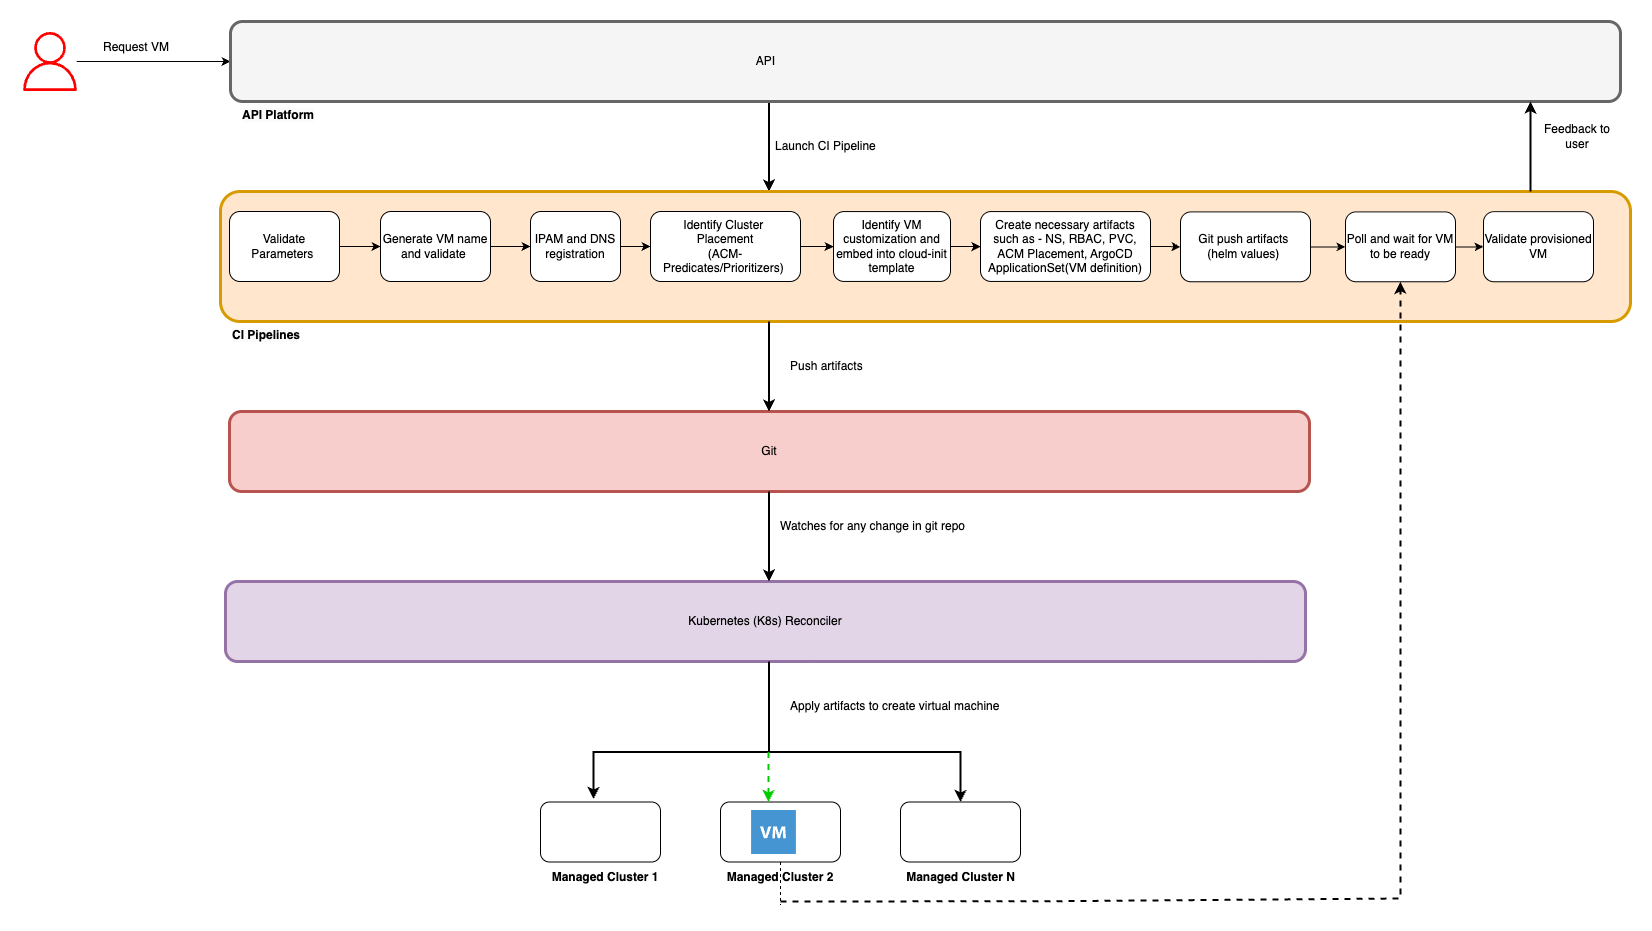

The diagram above was exported from draw.io. Its source (the exported page's mxGraphModel, read from the mxfile embedded in the PNG):
<mxGraphModel dx="2278" dy="772" grid="1" gridSize="10" guides="1" tooltips="1" connect="1" arrows="1" fold="1" page="1" pageScale="1" pageWidth="850" pageHeight="1100" math="0" shadow="0">
  <root>
    <mxCell id="0" />
    <mxCell id="1" parent="0" />
    <mxCell id="ZfKgAVAveOmhMlE-QbHx-3" style="edgeStyle=orthogonalEdgeStyle;rounded=0;orthogonalLoop=1;jettySize=auto;html=1;" parent="1" source="ZfKgAVAveOmhMlE-QbHx-1" target="ZfKgAVAveOmhMlE-QbHx-2" edge="1">
      <mxGeometry relative="1" as="geometry" />
    </mxCell>
    <mxCell id="ZfKgAVAveOmhMlE-QbHx-1" value="" style="sketch=0;outlineConnect=0;fontColor=#232F3E;gradientColor=none;fillColor=#FF0000;strokeColor=none;dashed=0;verticalLabelPosition=bottom;verticalAlign=top;align=center;html=1;fontSize=12;fontStyle=0;aspect=fixed;pointerEvents=1;shape=mxgraph.aws4.user;" parent="1" vertex="1">
      <mxGeometry x="-10" y="70.5" width="59" height="59" as="geometry" />
    </mxCell>
    <mxCell id="xScnsrFTheI8ZcFuj8_q-26" style="edgeStyle=orthogonalEdgeStyle;rounded=0;orthogonalLoop=1;jettySize=auto;html=1;entryX=0.5;entryY=0;entryDx=0;entryDy=0;strokeWidth=2;" parent="1" edge="1">
      <mxGeometry relative="1" as="geometry">
        <mxPoint x="738.5" y="140" as="sourcePoint" />
        <mxPoint x="738.5" y="230" as="targetPoint" />
      </mxGeometry>
    </mxCell>
    <mxCell id="ZfKgAVAveOmhMlE-QbHx-2" value="" style="rounded=1;whiteSpace=wrap;html=1;strokeWidth=3;strokeColor=#666666;fillColor=#f5f5f5;fontColor=#333333;" parent="1" vertex="1">
      <mxGeometry x="200" y="60" width="1390" height="80" as="geometry" />
    </mxCell>
    <mxCell id="ZfKgAVAveOmhMlE-QbHx-4" value="&lt;span style=&quot;color: rgb(0, 0, 0); font-family: Helvetica; font-size: 12px; font-style: normal; font-variant-ligatures: normal; font-variant-caps: normal; letter-spacing: normal; orphans: 2; text-align: center; text-indent: 0px; text-transform: none; widows: 2; word-spacing: 0px; -webkit-text-stroke-width: 0px; white-space: normal; background-color: rgb(251, 251, 251); text-decoration-thickness: initial; text-decoration-style: initial; text-decoration-color: initial; float: none; display: inline !important;&quot;&gt;&lt;b&gt;API Platform&lt;/b&gt;&lt;/span&gt;" style="text;whiteSpace=wrap;html=1;" parent="1" vertex="1">
      <mxGeometry x="210" y="140" width="170" height="30" as="geometry" />
    </mxCell>
    <mxCell id="ZfKgAVAveOmhMlE-QbHx-8" value="" style="rounded=1;whiteSpace=wrap;html=1;strokeWidth=3;strokeColor=#d79b00;fillColor=#ffe6cc;" parent="1" vertex="1">
      <mxGeometry x="190" y="230" width="1410" height="130" as="geometry" />
    </mxCell>
    <mxCell id="ZfKgAVAveOmhMlE-QbHx-14" value="" style="edgeStyle=orthogonalEdgeStyle;rounded=0;orthogonalLoop=1;jettySize=auto;html=1;" parent="1" source="ZfKgAVAveOmhMlE-QbHx-11" target="ZfKgAVAveOmhMlE-QbHx-12" edge="1">
      <mxGeometry relative="1" as="geometry" />
    </mxCell>
    <mxCell id="ZfKgAVAveOmhMlE-QbHx-11" value="Generate VM name and validate&amp;nbsp;" style="rounded=1;whiteSpace=wrap;html=1;" parent="1" vertex="1">
      <mxGeometry x="350" y="250" width="110" height="70" as="geometry" />
    </mxCell>
    <mxCell id="ZfKgAVAveOmhMlE-QbHx-16" value="" style="edgeStyle=orthogonalEdgeStyle;rounded=0;orthogonalLoop=1;jettySize=auto;html=1;" parent="1" source="ZfKgAVAveOmhMlE-QbHx-12" target="ZfKgAVAveOmhMlE-QbHx-15" edge="1">
      <mxGeometry relative="1" as="geometry" />
    </mxCell>
    <mxCell id="ZfKgAVAveOmhMlE-QbHx-12" value="IPAM and DNS registration" style="rounded=1;whiteSpace=wrap;html=1;" parent="1" vertex="1">
      <mxGeometry x="500" y="250" width="90" height="70" as="geometry" />
    </mxCell>
    <mxCell id="xScnsrFTheI8ZcFuj8_q-21" value="" style="edgeStyle=orthogonalEdgeStyle;rounded=0;orthogonalLoop=1;jettySize=auto;html=1;" parent="1" source="ZfKgAVAveOmhMlE-QbHx-15" target="xScnsrFTheI8ZcFuj8_q-20" edge="1">
      <mxGeometry relative="1" as="geometry" />
    </mxCell>
    <mxCell id="ZfKgAVAveOmhMlE-QbHx-15" value="Identify Cluster&amp;nbsp;&lt;div&gt;Placement&lt;/div&gt;&lt;div&gt;(ACM-Predicates/&lt;span style=&quot;background-color: transparent; color: light-dark(rgb(0, 0, 0), rgb(255, 255, 255));&quot;&gt;Prioritizers)&lt;/span&gt;&lt;span style=&quot;background-color: transparent; color: light-dark(rgb(0, 0, 0), rgb(255, 255, 255));&quot;&gt;&amp;nbsp;&lt;/span&gt;&lt;/div&gt;" style="rounded=1;whiteSpace=wrap;html=1;" parent="1" vertex="1">
      <mxGeometry x="620" y="250" width="150" height="70" as="geometry" />
    </mxCell>
    <mxCell id="ZfKgAVAveOmhMlE-QbHx-26" value="Request VM" style="text;html=1;align=center;verticalAlign=middle;whiteSpace=wrap;rounded=0;" parent="1" vertex="1">
      <mxGeometry x="70" y="71" width="72" height="30" as="geometry" />
    </mxCell>
    <mxCell id="xScnsrFTheI8ZcFuj8_q-23" value="" style="edgeStyle=orthogonalEdgeStyle;rounded=0;orthogonalLoop=1;jettySize=auto;html=1;" parent="1" source="VmnGKtrk5ALSvNYi1B2h-7" target="VmnGKtrk5ALSvNYi1B2h-12" edge="1">
      <mxGeometry relative="1" as="geometry" />
    </mxCell>
    <mxCell id="VmnGKtrk5ALSvNYi1B2h-7" value="Create necessary artifacts such as - NS, RBAC, PVC, ACM Placement, ArgoCD ApplicationSet(VM definition)" style="rounded=1;whiteSpace=wrap;html=1;" parent="1" vertex="1">
      <mxGeometry x="950" y="250.07" width="170" height="69.87" as="geometry" />
    </mxCell>
    <mxCell id="VmnGKtrk5ALSvNYi1B2h-20" value="" style="edgeStyle=orthogonalEdgeStyle;rounded=0;orthogonalLoop=1;jettySize=auto;html=1;" parent="1" source="VmnGKtrk5ALSvNYi1B2h-11" target="ZfKgAVAveOmhMlE-QbHx-11" edge="1">
      <mxGeometry relative="1" as="geometry" />
    </mxCell>
    <mxCell id="VmnGKtrk5ALSvNYi1B2h-11" value="Validate Parameters&amp;nbsp;" style="rounded=1;whiteSpace=wrap;html=1;" parent="1" vertex="1">
      <mxGeometry x="199" y="250" width="110" height="70" as="geometry" />
    </mxCell>
    <mxCell id="VmnGKtrk5ALSvNYi1B2h-25" value="" style="edgeStyle=orthogonalEdgeStyle;rounded=0;orthogonalLoop=1;jettySize=auto;html=1;" parent="1" source="VmnGKtrk5ALSvNYi1B2h-12" target="VmnGKtrk5ALSvNYi1B2h-24" edge="1">
      <mxGeometry relative="1" as="geometry" />
    </mxCell>
    <mxCell id="VmnGKtrk5ALSvNYi1B2h-12" value="Git push artifacts&amp;nbsp;&lt;div&gt;(helm values)&amp;nbsp;&lt;/div&gt;" style="rounded=1;whiteSpace=wrap;html=1;" parent="1" vertex="1">
      <mxGeometry x="1150" y="250.38" width="130" height="69.88" as="geometry" />
    </mxCell>
    <mxCell id="VmnGKtrk5ALSvNYi1B2h-17" value="Launch CI Pipeline" style="text;html=1;align=left;verticalAlign=middle;whiteSpace=wrap;rounded=0;" parent="1" vertex="1">
      <mxGeometry x="742.5" y="170" width="177.5" height="30" as="geometry" />
    </mxCell>
    <mxCell id="VmnGKtrk5ALSvNYi1B2h-27" value="" style="edgeStyle=orthogonalEdgeStyle;rounded=0;orthogonalLoop=1;jettySize=auto;html=1;" parent="1" source="VmnGKtrk5ALSvNYi1B2h-24" target="VmnGKtrk5ALSvNYi1B2h-26" edge="1">
      <mxGeometry relative="1" as="geometry" />
    </mxCell>
    <mxCell id="VmnGKtrk5ALSvNYi1B2h-24" value="Poll and wait for VM to be ready" style="rounded=1;whiteSpace=wrap;html=1;" parent="1" vertex="1">
      <mxGeometry x="1315" y="250.38" width="110" height="69.88" as="geometry" />
    </mxCell>
    <mxCell id="VmnGKtrk5ALSvNYi1B2h-26" value="Validate provisioned VM" style="rounded=1;whiteSpace=wrap;html=1;" parent="1" vertex="1">
      <mxGeometry x="1453" y="250.13" width="110" height="70.13" as="geometry" />
    </mxCell>
    <mxCell id="xScnsrFTheI8ZcFuj8_q-2" value="&lt;span style=&quot;color: rgb(0, 0, 0); font-family: Helvetica; font-size: 12px; font-style: normal; font-variant-ligatures: normal; font-variant-caps: normal; letter-spacing: normal; orphans: 2; text-align: center; text-indent: 0px; text-transform: none; widows: 2; word-spacing: 0px; -webkit-text-stroke-width: 0px; white-space: normal; background-color: rgb(251, 251, 251); text-decoration-thickness: initial; text-decoration-style: initial; text-decoration-color: initial; float: none; display: inline !important;&quot;&gt;&lt;b&gt;CI Pipelines&lt;/b&gt;&lt;/span&gt;" style="text;whiteSpace=wrap;html=1;" parent="1" vertex="1">
      <mxGeometry x="200" y="360" width="170" height="30" as="geometry" />
    </mxCell>
    <mxCell id="xScnsrFTheI8ZcFuj8_q-3" value="Git" style="rounded=1;whiteSpace=wrap;html=1;strokeWidth=3;strokeColor=#b85450;fillColor=#f8cecc;" parent="1" vertex="1">
      <mxGeometry x="199" y="450" width="1080" height="80" as="geometry" />
    </mxCell>
    <mxCell id="xScnsrFTheI8ZcFuj8_q-6" value="Kubernetes (K8s) Reconciler" style="rounded=1;whiteSpace=wrap;html=1;strokeWidth=3;strokeColor=#9673a6;fillColor=#e1d5e7;" parent="1" vertex="1">
      <mxGeometry x="195" y="620" width="1080" height="80" as="geometry" />
    </mxCell>
    <mxCell id="xScnsrFTheI8ZcFuj8_q-9" value="" style="rounded=1;whiteSpace=wrap;html=1;" parent="1" vertex="1">
      <mxGeometry x="510" y="840.5" width="120" height="60" as="geometry" />
    </mxCell>
    <mxCell id="xScnsrFTheI8ZcFuj8_q-10" value="" style="rounded=1;whiteSpace=wrap;html=1;" parent="1" vertex="1">
      <mxGeometry x="690" y="840.5" width="120" height="60" as="geometry" />
    </mxCell>
    <mxCell id="xScnsrFTheI8ZcFuj8_q-11" value="" style="rounded=1;whiteSpace=wrap;html=1;" parent="1" vertex="1">
      <mxGeometry x="870" y="840.5" width="120" height="60" as="geometry" />
    </mxCell>
    <mxCell id="xScnsrFTheI8ZcFuj8_q-12" value="&lt;b&gt;Managed Cluster 1&lt;/b&gt;" style="text;html=1;align=center;verticalAlign=middle;whiteSpace=wrap;rounded=0;" parent="1" vertex="1">
      <mxGeometry x="520" y="900.5" width="110" height="30" as="geometry" />
    </mxCell>
    <mxCell id="xScnsrFTheI8ZcFuj8_q-13" value="&lt;b&gt;Managed Cluster 2&lt;/b&gt;" style="text;html=1;align=center;verticalAlign=middle;whiteSpace=wrap;rounded=0;dashed=1;" parent="1" vertex="1">
      <mxGeometry x="695" y="900.5" width="110" height="30" as="geometry" />
    </mxCell>
    <mxCell id="xScnsrFTheI8ZcFuj8_q-14" value="&lt;b&gt;Managed Cluster N&lt;/b&gt;" style="text;html=1;align=center;verticalAlign=middle;whiteSpace=wrap;rounded=0;" parent="1" vertex="1">
      <mxGeometry x="872.5" y="900.5" width="115" height="30" as="geometry" />
    </mxCell>
    <mxCell id="xScnsrFTheI8ZcFuj8_q-16" value="" style="endArrow=classic;html=1;rounded=0;entryX=0.5;entryY=0;entryDx=0;entryDy=0;strokeWidth=2;" parent="1" target="xScnsrFTheI8ZcFuj8_q-11" edge="1">
      <mxGeometry width="50" height="50" relative="1" as="geometry">
        <mxPoint x="750" y="790.5" as="sourcePoint" />
        <mxPoint x="835" y="750.5" as="targetPoint" />
        <Array as="points">
          <mxPoint x="930" y="790.5" />
        </Array>
      </mxGeometry>
    </mxCell>
    <mxCell id="xScnsrFTheI8ZcFuj8_q-17" value="" style="endArrow=classic;html=1;rounded=0;entryX=0.442;entryY=-0.05;entryDx=0;entryDy=0;entryPerimeter=0;strokeWidth=2;" parent="1" edge="1">
      <mxGeometry width="50" height="50" relative="1" as="geometry">
        <mxPoint x="750" y="790.5" as="sourcePoint" />
        <mxPoint x="563.04" y="837.5" as="targetPoint" />
        <Array as="points">
          <mxPoint x="563" y="790.5" />
        </Array>
      </mxGeometry>
    </mxCell>
    <mxCell id="xScnsrFTheI8ZcFuj8_q-18" value="Push artifacts" style="text;html=1;align=left;verticalAlign=middle;whiteSpace=wrap;rounded=0;" parent="1" vertex="1">
      <mxGeometry x="757.5" y="390" width="180" height="30" as="geometry" />
    </mxCell>
    <mxCell id="xScnsrFTheI8ZcFuj8_q-19" value="" style="shadow=0;dashed=0;html=1;strokeColor=none;fillColor=#4495D1;labelPosition=center;verticalLabelPosition=bottom;verticalAlign=top;align=center;outlineConnect=0;shape=mxgraph.veeam.2d.virtual_machine;" parent="1" vertex="1">
      <mxGeometry x="720.6" y="848.5" width="44.8" height="44" as="geometry" />
    </mxCell>
    <mxCell id="xScnsrFTheI8ZcFuj8_q-22" value="" style="edgeStyle=orthogonalEdgeStyle;rounded=0;orthogonalLoop=1;jettySize=auto;html=1;" parent="1" source="xScnsrFTheI8ZcFuj8_q-20" target="VmnGKtrk5ALSvNYi1B2h-7" edge="1">
      <mxGeometry relative="1" as="geometry" />
    </mxCell>
    <mxCell id="xScnsrFTheI8ZcFuj8_q-20" value="Identify VM customization and embed into cloud-init template" style="rounded=1;whiteSpace=wrap;html=1;" parent="1" vertex="1">
      <mxGeometry x="803" y="250.07" width="117" height="69.87" as="geometry" />
    </mxCell>
    <mxCell id="xScnsrFTheI8ZcFuj8_q-29" value="" style="endArrow=classic;html=1;rounded=0;entryX=0.5;entryY=0;entryDx=0;entryDy=0;dashed=1;strokeColor=#00CC00;strokeWidth=2;" parent="1" edge="1">
      <mxGeometry width="50" height="50" relative="1" as="geometry">
        <mxPoint x="738" y="790.5" as="sourcePoint" />
        <mxPoint x="738" y="840.5" as="targetPoint" />
      </mxGeometry>
    </mxCell>
    <mxCell id="xScnsrFTheI8ZcFuj8_q-33" value="Apply artifacts to create virtual machine" style="text;html=1;align=left;verticalAlign=middle;resizable=0;points=[];autosize=1;strokeColor=none;fillColor=none;" parent="1" vertex="1">
      <mxGeometry x="757.5" y="730" width="230" height="30" as="geometry" />
    </mxCell>
    <mxCell id="xScnsrFTheI8ZcFuj8_q-38" value="Feedback to user" style="text;html=1;align=center;verticalAlign=middle;whiteSpace=wrap;rounded=0;" parent="1" vertex="1">
      <mxGeometry x="1512" y="160" width="70" height="30" as="geometry" />
    </mxCell>
    <mxCell id="xScnsrFTheI8ZcFuj8_q-44" style="edgeStyle=orthogonalEdgeStyle;rounded=0;orthogonalLoop=1;jettySize=auto;html=1;entryX=0.5;entryY=0;entryDx=0;entryDy=0;strokeWidth=2;" parent="1" edge="1">
      <mxGeometry relative="1" as="geometry">
        <mxPoint x="738.5" y="360" as="sourcePoint" />
        <mxPoint x="738.5" y="450" as="targetPoint" />
      </mxGeometry>
    </mxCell>
    <mxCell id="xScnsrFTheI8ZcFuj8_q-45" style="edgeStyle=orthogonalEdgeStyle;rounded=0;orthogonalLoop=1;jettySize=auto;html=1;entryX=0.5;entryY=0;entryDx=0;entryDy=0;strokeWidth=2;" parent="1" edge="1">
      <mxGeometry relative="1" as="geometry">
        <mxPoint x="738.5" y="530" as="sourcePoint" />
        <mxPoint x="738.5" y="620" as="targetPoint" />
      </mxGeometry>
    </mxCell>
    <mxCell id="xScnsrFTheI8ZcFuj8_q-46" value="" style="endArrow=classic;html=1;rounded=0;entryX=0.5;entryY=1;entryDx=0;entryDy=0;dashed=1;strokeWidth=2;" parent="1" target="VmnGKtrk5ALSvNYi1B2h-24" edge="1">
      <mxGeometry width="50" height="50" relative="1" as="geometry">
        <mxPoint x="750" y="940" as="sourcePoint" />
        <mxPoint x="1370" y="360" as="targetPoint" />
        <Array as="points">
          <mxPoint x="1020" y="939.74" />
          <mxPoint x="1370" y="937" />
        </Array>
      </mxGeometry>
    </mxCell>
    <mxCell id="xScnsrFTheI8ZcFuj8_q-49" value="" style="endArrow=none;html=1;rounded=0;exitX=0.5;exitY=0;exitDx=0;exitDy=0;dashed=1;" parent="1" source="xScnsrFTheI8ZcFuj8_q-13" edge="1">
      <mxGeometry width="50" height="50" relative="1" as="geometry">
        <mxPoint x="880" y="613.5" as="sourcePoint" />
        <mxPoint x="750" y="943.5" as="targetPoint" />
      </mxGeometry>
    </mxCell>
    <mxCell id="xScnsrFTheI8ZcFuj8_q-51" style="edgeStyle=orthogonalEdgeStyle;rounded=0;orthogonalLoop=1;jettySize=auto;html=1;entryX=0.5;entryY=0;entryDx=0;entryDy=0;strokeWidth=2;endArrow=none;startFill=0;" parent="1" edge="1">
      <mxGeometry relative="1" as="geometry">
        <mxPoint x="738.5" y="700" as="sourcePoint" />
        <mxPoint x="738.5" y="790" as="targetPoint" />
      </mxGeometry>
    </mxCell>
    <mxCell id="xScnsrFTheI8ZcFuj8_q-52" value="API&amp;nbsp;" style="text;html=1;align=center;verticalAlign=middle;whiteSpace=wrap;rounded=0;" parent="1" vertex="1">
      <mxGeometry x="707.4" y="85" width="60" height="30" as="geometry" />
    </mxCell>
    <mxCell id="Dyz4YnaHTrPuLG8wPuKN-3" style="edgeStyle=orthogonalEdgeStyle;rounded=0;orthogonalLoop=1;jettySize=auto;html=1;entryX=0.5;entryY=0;entryDx=0;entryDy=0;strokeWidth=2;" parent="1" edge="1">
      <mxGeometry relative="1" as="geometry">
        <mxPoint x="1500" y="230" as="sourcePoint" />
        <mxPoint x="1500" y="140" as="targetPoint" />
      </mxGeometry>
    </mxCell>
    <mxCell id="lr2zWqQYiw26dB2ExdNQ-2" value="Watches for any change in git repo" style="text;html=1;align=left;verticalAlign=middle;whiteSpace=wrap;rounded=0;" parent="1" vertex="1">
      <mxGeometry x="747.5" y="550" width="190" height="30" as="geometry" />
    </mxCell>
  </root>
</mxGraphModel>